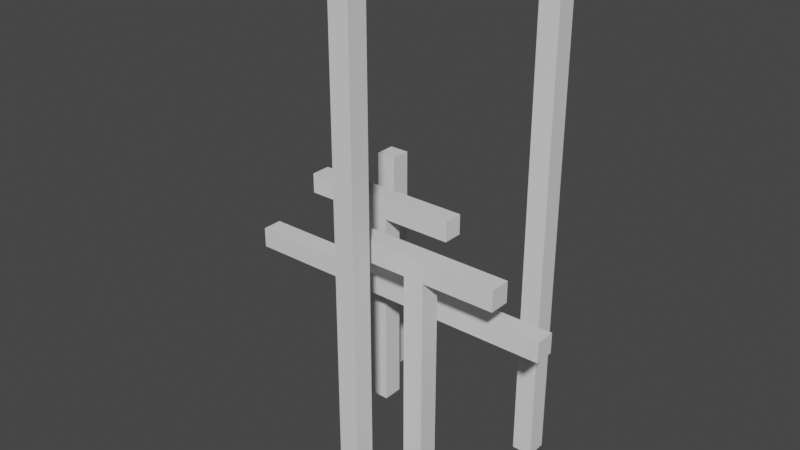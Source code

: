 # Source: 16_0.blend  (saved by Blender 2.90.8; exported with 4.5.12 LTS)
import bpy
from mathutils import Matrix  # noqa: F401  (used for matrix-valued properties, if any)

bpy.ops.wm.read_factory_settings(use_empty=True)
scene = bpy.context.scene
scene.name = 'Scene'

# ---- collections
col_collection = bpy.data.collections.new('Collection'); scene.collection.children.link(col_collection)

# ---- materials (node trees are filled in below, after node groups)
mat_material = bpy.data.materials.new('Material')
mat_material.alpha_threshold = 0.0
mat_material.use_transparent_shadow = False
mat_material.line_color = (0.0, 0.0, 0.0, 1.0)

# ---- material node trees
mat_material.use_nodes = True; mat_material.node_tree.nodes.clear()
_N = mat_material.node_tree.nodes; _L = mat_material.node_tree.links
n0 = _N.new('ShaderNodeOutputMaterial'); n0.name = 'Material Output'; n0.location = (300, 300)
n1 = _N.new('ShaderNodeBsdfPrincipled'); n1.name = 'Principled BSDF'; n1.location = (10, 300)
n1.distribution = 'GGX'
n1.subsurface_method = 'BURLEY'
n1.inputs[2].default_value = 0.4
n1.inputs[3].default_value = 1.45
n1.inputs[27].default_value = (0.0, 0.0, 0.0, 1.0)
n1.inputs[28].default_value = 1.0
_L.new(n1.outputs[0], n0.inputs[0])
n0.is_active_output = True

# ---- world
world_world = bpy.data.worlds.new('World'); scene.world = world_world
world_world.use_nodes = True; world_world.node_tree.nodes.clear()
_N = world_world.node_tree.nodes; _L = world_world.node_tree.links
n0 = _N.new('ShaderNodeOutputWorld'); n0.name = 'World Output'; n0.location = (300, 300)
n1 = _N.new('ShaderNodeBackground'); n1.name = 'Background'; n1.location = (10, 300)
n1.inputs[0].default_value = (0.05088, 0.05088, 0.05088, 1.0)
_L.new(n1.outputs[0], n0.inputs[0])
n0.is_active_output = True
world_world.color = (0.05088, 0.05088, 0.05088)
world_world.use_sun_shadow = False
world_world.sun_shadow_jitter_overblur = 0.0

# ---- meshes
me_cube = bpy.data.meshes.new('Cube')
me_cube.from_pydata([(1.0, 1.0, 1.0), (1.0, 1.0, -1.0), (1.0, -1.0, 1.0), (1.0, -1.0, -1.0), (-1.0, 1.0, 1.0), (-1.0, 1.0, -1.0), (-1.0, -1.0, 1.0), (-1.0, -1.0, -1.0)], [], [(0, 4, 6, 2), (3, 2, 6, 7), (7, 6, 4, 5), (5, 1, 3, 7), (1, 0, 2, 3), (5, 4, 0, 1)])
_uv = me_cube.uv_layers.new(name='UVMap')
_uv.uv.foreach_set('vector', [0.625, 0.5, 0.875, 0.5, 0.875, 0.75, 0.625, 0.75, 0.375, 0.75, 0.625, 0.75, 0.625, 1.0, 0.375, 1.0, 0.375, 0.0, 0.625, 0.0, 0.625, 0.25, 0.375, 0.25, 0.125, 0.5, 0.375, 0.5, 0.375, 0.75, 0.125, 0.75, 0.375, 0.5, 0.625, 0.5, 0.625, 0.75, 0.375, 0.75, 0.375, 0.25, 0.625, 0.25, 0.625, 0.5, 0.375, 0.5])
me_cube.materials.append(mat_material)
me_cube.use_remesh_preserve_volume = False
me_cube.use_remesh_preserve_attributes = False
me_cube.use_mirror_vertex_groups = False
me_cube.update()
me_cube_001 = bpy.data.meshes.new('Cube.001')
me_cube_001.from_pydata([(1.0, 1.0, 1.0), (1.0, 1.0, -1.0), (1.0, -1.0, 1.0), (1.0, -1.0, -1.0), (-1.0, 1.0, 1.0), (-1.0, 1.0, -1.0), (-1.0, -1.0, 1.0), (-1.0, -1.0, -1.0)], [], [(0, 4, 6, 2), (3, 2, 6, 7), (7, 6, 4, 5), (5, 1, 3, 7), (1, 0, 2, 3), (5, 4, 0, 1)])
_uv = me_cube_001.uv_layers.new(name='UVMap')
_uv.uv.foreach_set('vector', [0.625, 0.5, 0.875, 0.5, 0.875, 0.75, 0.625, 0.75, 0.375, 0.75, 0.625, 0.75, 0.625, 1.0, 0.375, 1.0, 0.375, 0.0, 0.625, 0.0, 0.625, 0.25, 0.375, 0.25, 0.125, 0.5, 0.375, 0.5, 0.375, 0.75, 0.125, 0.75, 0.375, 0.5, 0.625, 0.5, 0.625, 0.75, 0.375, 0.75, 0.375, 0.25, 0.625, 0.25, 0.625, 0.5, 0.375, 0.5])
me_cube_001.materials.append(mat_material)
me_cube_001.use_remesh_preserve_volume = False
me_cube_001.use_remesh_preserve_attributes = False
me_cube_001.use_mirror_vertex_groups = False
me_cube_001.update()
me_cube_002 = bpy.data.meshes.new('Cube.002')
me_cube_002.from_pydata([(1.0, 1.0, 1.0), (1.0, 1.0, -1.0), (1.0, -1.0, 1.0), (1.0, -1.0, -1.0), (-1.0, 1.0, 1.0), (-1.0, 1.0, -1.0), (-1.0, -1.0, 1.0), (-1.0, -1.0, -1.0)], [], [(0, 4, 6, 2), (3, 2, 6, 7), (7, 6, 4, 5), (5, 1, 3, 7), (1, 0, 2, 3), (5, 4, 0, 1)])
_uv = me_cube_002.uv_layers.new(name='UVMap')
_uv.uv.foreach_set('vector', [0.625, 0.5, 0.875, 0.5, 0.875, 0.75, 0.625, 0.75, 0.375, 0.75, 0.625, 0.75, 0.625, 1.0, 0.375, 1.0, 0.375, 0.0, 0.625, 0.0, 0.625, 0.25, 0.375, 0.25, 0.125, 0.5, 0.375, 0.5, 0.375, 0.75, 0.125, 0.75, 0.375, 0.5, 0.625, 0.5, 0.625, 0.75, 0.375, 0.75, 0.375, 0.25, 0.625, 0.25, 0.625, 0.5, 0.375, 0.5])
me_cube_002.materials.append(mat_material)
me_cube_002.use_remesh_preserve_volume = False
me_cube_002.use_remesh_preserve_attributes = False
me_cube_002.use_mirror_vertex_groups = False
me_cube_002.update()
me_cube_003 = bpy.data.meshes.new('Cube.003')
me_cube_003.from_pydata([(1.0, 1.0, 1.0), (1.0, 1.0, -1.0), (1.0, -1.0, 1.0), (1.0, -1.0, -1.0), (-1.0, 1.0, 1.0), (-1.0, 1.0, -1.0), (-1.0, -1.0, 1.0), (-1.0, -1.0, -1.0)], [], [(0, 4, 6, 2), (3, 2, 6, 7), (7, 6, 4, 5), (5, 1, 3, 7), (1, 0, 2, 3), (5, 4, 0, 1)])
_uv = me_cube_003.uv_layers.new(name='UVMap')
_uv.uv.foreach_set('vector', [0.625, 0.5, 0.875, 0.5, 0.875, 0.75, 0.625, 0.75, 0.375, 0.75, 0.625, 0.75, 0.625, 1.0, 0.375, 1.0, 0.375, 0.0, 0.625, 0.0, 0.625, 0.25, 0.375, 0.25, 0.125, 0.5, 0.375, 0.5, 0.375, 0.75, 0.125, 0.75, 0.375, 0.5, 0.625, 0.5, 0.625, 0.75, 0.375, 0.75, 0.375, 0.25, 0.625, 0.25, 0.625, 0.5, 0.375, 0.5])
me_cube_003.materials.append(mat_material)
me_cube_003.use_remesh_preserve_volume = False
me_cube_003.use_remesh_preserve_attributes = False
me_cube_003.use_mirror_vertex_groups = False
me_cube_003.update()
me_cube_004 = bpy.data.meshes.new('Cube.004')
me_cube_004.from_pydata([(1.0, 1.0, 1.0), (1.0, 1.0, -1.0), (1.0, -1.0, 1.0), (1.0, -1.0, -1.0), (-1.0, 1.0, 1.0), (-1.0, 1.0, -1.0), (-1.0, -1.0, 1.0), (-1.0, -1.0, -1.0)], [], [(0, 4, 6, 2), (3, 2, 6, 7), (7, 6, 4, 5), (5, 1, 3, 7), (1, 0, 2, 3), (5, 4, 0, 1)])
_uv = me_cube_004.uv_layers.new(name='UVMap')
_uv.uv.foreach_set('vector', [0.625, 0.5, 0.875, 0.5, 0.875, 0.75, 0.625, 0.75, 0.375, 0.75, 0.625, 0.75, 0.625, 1.0, 0.375, 1.0, 0.375, 0.0, 0.625, 0.0, 0.625, 0.25, 0.375, 0.25, 0.125, 0.5, 0.375, 0.5, 0.375, 0.75, 0.125, 0.75, 0.375, 0.5, 0.625, 0.5, 0.625, 0.75, 0.375, 0.75, 0.375, 0.25, 0.625, 0.25, 0.625, 0.5, 0.375, 0.5])
me_cube_004.materials.append(mat_material)
me_cube_004.use_remesh_preserve_volume = False
me_cube_004.use_remesh_preserve_attributes = False
me_cube_004.use_mirror_vertex_groups = False
me_cube_004.update()
me_cube_005 = bpy.data.meshes.new('Cube.005')
me_cube_005.from_pydata([(1.0, 1.0, 1.0), (1.0, 1.0, -1.0), (1.0, -1.0, 1.0), (1.0, -1.0, -1.0), (-1.0, 1.0, 1.0), (-1.0, 1.0, -1.0), (-1.0, -1.0, 1.0), (-1.0, -1.0, -1.0)], [], [(0, 4, 6, 2), (3, 2, 6, 7), (7, 6, 4, 5), (5, 1, 3, 7), (1, 0, 2, 3), (5, 4, 0, 1)])
_uv = me_cube_005.uv_layers.new(name='UVMap')
_uv.uv.foreach_set('vector', [0.625, 0.5, 0.875, 0.5, 0.875, 0.75, 0.625, 0.75, 0.375, 0.75, 0.625, 0.75, 0.625, 1.0, 0.375, 1.0, 0.375, 0.0, 0.625, 0.0, 0.625, 0.25, 0.375, 0.25, 0.125, 0.5, 0.375, 0.5, 0.375, 0.75, 0.125, 0.75, 0.375, 0.5, 0.625, 0.5, 0.625, 0.75, 0.375, 0.75, 0.375, 0.25, 0.625, 0.25, 0.625, 0.5, 0.375, 0.5])
me_cube_005.materials.append(mat_material)
me_cube_005.use_remesh_preserve_volume = False
me_cube_005.use_remesh_preserve_attributes = False
me_cube_005.use_mirror_vertex_groups = False
me_cube_005.update()
me_cube_006 = bpy.data.meshes.new('Cube.006')
me_cube_006.from_pydata([(1.0, 1.0, 1.0), (1.0, 1.0, -1.0), (1.0, -1.0, 1.0), (1.0, -1.0, -1.0), (-1.0, 1.0, 1.0), (-1.0, 1.0, -1.0), (-1.0, -1.0, 1.0), (-1.0, -1.0, -1.0)], [], [(0, 4, 6, 2), (3, 2, 6, 7), (7, 6, 4, 5), (5, 1, 3, 7), (1, 0, 2, 3), (5, 4, 0, 1)])
_uv = me_cube_006.uv_layers.new(name='UVMap')
_uv.uv.foreach_set('vector', [0.625, 0.5, 0.875, 0.5, 0.875, 0.75, 0.625, 0.75, 0.375, 0.75, 0.625, 0.75, 0.625, 1.0, 0.375, 1.0, 0.375, 0.0, 0.625, 0.0, 0.625, 0.25, 0.375, 0.25, 0.125, 0.5, 0.375, 0.5, 0.375, 0.75, 0.125, 0.75, 0.375, 0.5, 0.625, 0.5, 0.625, 0.75, 0.375, 0.75, 0.375, 0.25, 0.625, 0.25, 0.625, 0.5, 0.375, 0.5])
me_cube_006.materials.append(mat_material)
me_cube_006.use_remesh_preserve_volume = False
me_cube_006.use_remesh_preserve_attributes = False
me_cube_006.use_mirror_vertex_groups = False
me_cube_006.update()
me_cube_007 = bpy.data.meshes.new('Cube.007')
me_cube_007.from_pydata([(1.0, 1.0, 1.0), (1.0, 1.0, -1.0), (1.0, -1.0, 1.0), (1.0, -1.0, -1.0), (-1.0, 1.0, 1.0), (-1.0, 1.0, -1.0), (-1.0, -1.0, 1.0), (-1.0, -1.0, -1.0)], [], [(0, 4, 6, 2), (3, 2, 6, 7), (7, 6, 4, 5), (5, 1, 3, 7), (1, 0, 2, 3), (5, 4, 0, 1)])
_uv = me_cube_007.uv_layers.new(name='UVMap')
_uv.uv.foreach_set('vector', [0.625, 0.5, 0.875, 0.5, 0.875, 0.75, 0.625, 0.75, 0.375, 0.75, 0.625, 0.75, 0.625, 1.0, 0.375, 1.0, 0.375, 0.0, 0.625, 0.0, 0.625, 0.25, 0.375, 0.25, 0.125, 0.5, 0.375, 0.5, 0.375, 0.75, 0.125, 0.75, 0.375, 0.5, 0.625, 0.5, 0.625, 0.75, 0.375, 0.75, 0.375, 0.25, 0.625, 0.25, 0.625, 0.5, 0.375, 0.5])
me_cube_007.materials.append(mat_material)
me_cube_007.use_remesh_preserve_volume = False
me_cube_007.use_remesh_preserve_attributes = False
me_cube_007.use_mirror_vertex_groups = False
me_cube_007.update()

# ---- objects
ob_cube = bpy.data.objects.new('Cube', me_cube)
ob_cube_001 = bpy.data.objects.new('Cube.001', me_cube_001)
ob_cube_002 = bpy.data.objects.new('Cube.002', me_cube_002)
ob_empty = bpy.data.objects.new('Empty', None)
ob_empty_001 = bpy.data.objects.new('Empty.001', None)
ob_cube_003 = bpy.data.objects.new('Cube.003', me_cube_003)
ob_cube_004 = bpy.data.objects.new('Cube.004', me_cube_004)
ob_empty_002 = bpy.data.objects.new('Empty.002', None)
ob_empty_003 = bpy.data.objects.new('Empty.003', None)
ob_empty_004 = bpy.data.objects.new('Empty.004', None)
ob_empty_005 = bpy.data.objects.new('Empty.005', None)
ob_cube_005 = bpy.data.objects.new('Cube.005', me_cube_005)
ob_cube_006 = bpy.data.objects.new('Cube.006', me_cube_006)
ob_cube_007 = bpy.data.objects.new('Cube.007', me_cube_007)

# ---- transforms, parenting, visibility, modifiers, constraints
ob_cube.location = (-5.0, -2.0, 0.0)
ob_cube.scale = (4.0, 0.5, 0.5)
ob_cube.lock_rotations_4d = False
ob_cube.empty_display_type = 'ARROWS'
ob_cube.lineart.crease_threshold = 0.0
ob_cube_001.location = (-10.0, 1.5, 0.0)
ob_cube_001.scale = (4.0, 0.5, 0.5)
ob_cube_001.lock_rotations_4d = False
ob_cube_001.empty_display_type = 'ARROWS'
ob_cube_001.lineart.crease_threshold = 0.0
ob_cube_002.location = (-8.0, 0.0, -3.0)
ob_cube_002.scale = (8.0, 0.5, 0.5)
ob_cube_002.lock_rotations_4d = False
ob_cube_002.empty_display_type = 'ARROWS'
ob_cube_002.lineart.crease_threshold = 0.0
ob_empty.location = (-3.0, -2.0, 0.5)
ob_empty.lineart.crease_threshold = 0.0
ob_empty_001.location = (-8.0, 1.5, 0.5)
ob_empty_001.lineart.crease_threshold = 0.0
ob_cube_003.location = (-10.0, 1.5, -5.5)
ob_cube_003.scale = (0.5, 0.5, 5.0)
ob_cube_003.lock_rotations_4d = False
ob_cube_003.empty_display_type = 'ARROWS'
ob_cube_003.lineart.crease_threshold = 0.0
ob_cube_004.location = (-5.0, -2.0, -5.5)
ob_cube_004.scale = (0.5, 0.5, 5.0)
ob_cube_004.lock_rotations_4d = False
ob_cube_004.empty_display_type = 'ARROWS'
ob_cube_004.lineart.crease_threshold = 0.0
ob_empty_002.location = (-6.0, 0.0, -2.5)
ob_empty_002.lineart.crease_threshold = 0.0
ob_empty_003.location = (-7.0, 0.0, -2.5)
ob_empty_003.lineart.crease_threshold = 0.0
ob_empty_004.location = (-8.0, 0.0, -2.5)
ob_empty_004.lineart.crease_threshold = 0.0
ob_empty_005.location = (-9.0, 0.0, -2.5)
ob_empty_005.lineart.crease_threshold = 0.0
ob_cube_005.location = (-7.0, -4.0, 0.0)
ob_cube_005.scale = (0.5, 0.5, 12.0)
ob_cube_005.lock_rotations_4d = False
ob_cube_005.empty_display_type = 'ARROWS'
ob_cube_005.lineart.crease_threshold = 0.0
ob_cube_006.location = (-3.0, 4.0, 0.0)
ob_cube_006.scale = (0.5, 0.5, 12.0)
ob_cube_006.lock_rotations_4d = False
ob_cube_006.empty_display_type = 'ARROWS'
ob_cube_006.lineart.crease_threshold = 0.0
ob_cube_007.location = (-12.0, 4.5, -5.0)
ob_cube_007.scale = (0.5, 0.5, 6.0)
ob_cube_007.lock_rotations_4d = False
ob_cube_007.empty_display_type = 'ARROWS'
ob_cube_007.lineart.crease_threshold = 0.0

# ---- collection membership
col_collection.objects.link(ob_cube)
col_collection.objects.link(ob_cube_001)
col_collection.objects.link(ob_cube_002)
col_collection.objects.link(ob_empty)
col_collection.objects.link(ob_empty_001)
col_collection.objects.link(ob_cube_003)
col_collection.objects.link(ob_cube_004)
col_collection.objects.link(ob_empty_002)
col_collection.objects.link(ob_empty_003)
col_collection.objects.link(ob_empty_004)
col_collection.objects.link(ob_empty_005)
col_collection.objects.link(ob_cube_005)
col_collection.objects.link(ob_cube_006)
col_collection.objects.link(ob_cube_007)

# ---- scene / render settings (as saved in the file)
scene.frame_start = 1; scene.frame_end = 250; scene.frame_set(1)
scene.render.engine = 'BLENDER_EEVEE_NEXT'
scene.cycles.use_denoising = False
scene.cycles.samples = 128
scene.cycles.sampling_pattern = 'TABULATED_SOBOL'
scene.cycles.use_adaptive_sampling = False
scene.cycles.use_light_tree = False
scene.view_settings.view_transform = 'Filmic'
bpy.context.view_layer.update()

# ---- added for rendering (the .blend has no active camera and no usable light): camera, sun
cam_auto = bpy.data.cameras.new('AutoCamera')
cam_auto.lens = 50.0
cam_auto.sensor_width = 36.0
cam_auto.clip_end = 1000.0
ob_auto_camera = bpy.data.objects.new('AutoCamera', cam_auto)
scene.collection.objects.link(ob_auto_camera)
ob_auto_camera.location = (20.0977, -33.4673, 22.4782)
ob_auto_camera.rotation_euler = (1.09748, -7.21219e-08, 0.694738)
scene.camera = ob_auto_camera
light_auto_sun = bpy.data.lights.new('AutoSun', 'SUN')
light_auto_sun.energy = 3.0
light_auto_sun.angle = 0.0523599
ob_auto_sun = bpy.data.objects.new('AutoSun', light_auto_sun)
scene.collection.objects.link(ob_auto_sun)
ob_auto_sun.rotation_euler = (0.872665, 0.174533, 0.523599)
bpy.context.view_layer.update()
